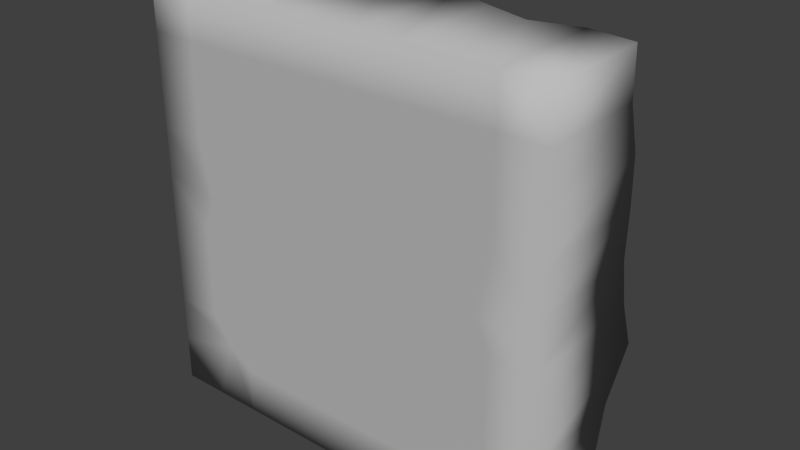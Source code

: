 # Source: Test_Terrain_01.blend  (saved by Blender 2.72.0; exported with 4.5.12 LTS)
import bpy
from mathutils import Matrix  # noqa: F401  (used for matrix-valued properties, if any)

bpy.ops.wm.read_factory_settings(use_empty=True)
scene = bpy.context.scene
scene.name = 'Scene'

# ---- collections
col_collection_1 = bpy.data.collections.new('Collection 1'); scene.collection.children.link(col_collection_1)

# ---- materials (node trees are filled in below, after node groups)
mat_grass = bpy.data.materials.new('Grass')
mat_grass.alpha_threshold = 0.0
mat_grass.use_transparent_shadow = False
mat_grass.diffuse_color = (0.2124, 0.8, 0.09842, 1.0)
mat_grass.roughness = 0.5
mat_stone = bpy.data.materials.new('Stone')
mat_stone.alpha_threshold = 0.0
mat_stone.use_transparent_shadow = False
mat_stone.diffuse_color = (0.5, 0.5, 0.5, 1.0)
mat_stone.roughness = 0.5

# ---- material node trees

# ---- world
world_world = bpy.data.worlds.new('World'); scene.world = world_world
world_world.color = (0.05088, 0.05088, 0.05088)
world_world.use_sun_shadow = False
world_world.sun_shadow_jitter_overblur = 0.0
world_world.cycles.sampling_method = 'MANUAL'
world_world.cycles.sample_map_resolution = 256

# ---- meshes
me_terrain = bpy.data.meshes.new('Terrain')
me_terrain.from_pydata([(15.64, 2.986, -9.58), (12.17, 2.871, -9.58), (8.698, 3.577, -9.58), (5.226, 4.075, -9.58), (1.754, 2.915, -9.58), (-1.718, 3.758, -9.58), (-5.19, 4.47, -9.58), (-8.663, 3.713, -9.58), (-12.13, 3.475, -9.58), (-15.61, 4.046, -9.58), (15.64, 2.729, -6.107), (10.61, 0.002369, -4.818), (8.698, 0.002369, -6.107), (5.226, 0.002369, -6.107), (1.754, 0.002369, -6.107), (-1.718, 0.002369, -6.107), (-5.19, 0.002369, -6.107), (-8.663, 0.002369, -6.107), (-10.57, 0.2328, -4.818), (-15.61, 3.558, -6.107), (15.64, 3.47, -2.635), (12.17, -0.3581, -2.635), (8.698, 0.002369, -2.635), (5.226, 0.002369, -2.635), (1.754, 0.002369, -2.635), (-1.718, 0.002369, -2.635), (-5.19, 0.002369, -2.635), (-8.663, 0.002369, -2.635), (-12.13, -0.2665, -2.635), (-15.61, 4.768, -2.635), (15.64, 5.804, 0.837), (12.17, 0.002369, 0.837), (8.698, 0.002369, 0.837), (5.226, 0.002369, 0.837), (1.754, 0.002369, 0.837), (-1.718, 0.002369, 0.837), (-5.19, 0.002369, 0.837), (-8.663, 0.002369, 0.837), (-12.13, 0.3063, 0.837), (-15.61, 7.289, 0.837), (15.64, 4.587, 4.309), (12.17, -0.4284, 4.309), (8.698, 0.002368, 4.309), (5.226, 0.002368, 4.309), (1.754, 0.002368, 4.309), (-1.718, 0.002368, 4.309), (-5.19, 0.002368, 4.309), (-8.663, 0.002368, 4.309), (-12.13, -0.1575, 4.309), (-15.61, 6.049, 4.309), (15.64, 3.967, 7.781), (11.21, 0.2884, 6.732), (8.698, 0.002368, 7.781), (5.226, 0.3866, 7.781), (1.754, -0.4232, 7.781), (-1.718, -0.4232, 7.781), (-5.19, -0.3301, 7.781), (-8.663, 0.2975, 7.781), (-11.18, 0.2642, 6.732), (-15.61, 4.773, 7.781), (15.64, 4.088, 11.25), (12.17, 3.887, 11.25), (8.698, 4.6, 11.25), (5.226, 3.019, 11.25), (1.754, 4.86, 11.25), (-1.718, 1.741, 11.25), (-5.19, 2.002, 11.25), (-8.663, 2.232, 11.25), (-12.13, 3.568, 11.25), (-15.61, 5.418, 11.25), (15.64, 3.99, 14.73), (12.17, 3.543, 14.73), (8.698, 6.826, 14.73), (5.226, 4.001, 14.73), (1.754, 7.548, 14.73), (-1.718, 7.378, 14.73), (-5.19, 6.04, 14.73), (-8.663, 6.048, 14.73), (-12.13, 6.848, 14.73), (-15.61, 8.206, 14.73), (15.64, 2.999, 18.2), (12.17, 2.77, 18.2), (8.698, 3.32, 18.2), (5.226, 5.588, 18.2), (1.754, 3.339, 18.2), (-1.718, 2.628, 18.2), (-5.19, 1.012, 18.2), (-8.663, 2.077, 18.2), (-12.13, 4.693, 18.2), (-15.61, 5.807, 18.2), (15.64, 2.874, 21.67), (12.17, 3.36, 21.67), (8.698, 2.477, 21.67), (5.226, 3.585, 21.67), (1.754, 4.871, 21.67), (-1.718, 1.816, 21.67), (-5.19, 0.7276, 21.67), (-8.663, 1.399, 21.67), (-12.13, 3.597, 21.67), (-15.61, 6.21, 21.67), (15.54, -4.952, -9.841), (12.07, -4.952, -9.841), (8.599, -4.952, -9.841), (5.127, -4.952, -9.841), (1.655, -4.952, -9.841), (-1.817, -4.952, -9.841), (-5.29, -4.952, -9.841), (-8.762, -4.952, -9.841), (-12.23, -4.952, -9.841), (-15.71, -4.952, -9.841), (15.54, -4.952, -6.369), (10.51, -4.952, -5.08), (8.599, -4.952, -6.369), (5.127, -4.952, -6.369), (1.655, -4.952, -6.369), (-1.817, -4.952, -6.369), (-5.29, -4.952, -6.369), (-8.762, -4.952, -6.369), (-10.67, -4.952, -5.08), (-15.71, -4.952, -6.369), (15.54, -4.952, -2.897), (12.07, -4.952, -2.897), (8.599, -4.952, -2.897), (5.127, -4.952, -2.897), (1.655, -4.952, -2.897), (-1.817, -4.952, -2.897), (-5.29, -4.952, -2.897), (-8.762, -4.952, -2.897), (-12.23, -4.952, -2.897), (-15.71, -4.952, -2.897), (15.54, -4.952, 0.5755), (12.07, -4.952, 0.5755), (8.599, -4.952, 0.5755), (5.127, -4.952, 0.5755), (1.655, -4.952, 0.5755), (-1.817, -4.952, 0.5755), (-5.29, -4.952, 0.5755), (-8.762, -4.952, 0.5755), (-12.23, -4.952, 0.5755), (-15.71, -4.952, 0.5755), (15.54, -4.952, 4.048), (12.07, -4.952, 4.048), (8.599, -4.952, 4.048), (5.127, -4.952, 4.048), (1.655, -4.952, 4.048), (-1.817, -4.952, 4.048), (-5.29, -4.952, 4.048), (-8.762, -4.952, 4.048), (-12.23, -4.952, 4.048), (-15.71, -4.952, 4.048), (15.54, -4.952, 7.52), (11.12, -4.952, 6.471), (8.599, -4.952, 7.52), (5.127, -4.952, 7.52), (1.655, -4.952, 7.52), (-1.817, -4.952, 7.52), (-5.29, -4.952, 7.52), (-8.762, -4.952, 7.52), (-11.28, -4.952, 6.471), (-15.71, -4.952, 7.52), (15.54, -4.952, 10.99), (12.07, -4.952, 10.99), (8.599, -4.952, 10.99), (5.127, -4.952, 10.99), (1.655, -4.952, 10.99), (-1.817, -4.952, 10.99), (-5.29, -4.952, 10.99), (-8.762, -4.952, 10.99), (-12.23, -4.952, 10.99), (-15.71, -4.952, 10.99), (15.54, -4.952, 14.46), (12.07, -4.952, 14.46), (8.599, -4.952, 14.46), (5.127, -4.952, 14.46), (1.655, -4.952, 14.46), (-1.817, -4.952, 14.46), (-5.29, -4.952, 14.46), (-8.762, -4.952, 14.46), (-12.23, -4.952, 14.46), (-15.71, -4.952, 14.46), (15.54, -4.952, 17.94), (12.07, -4.952, 17.94), (8.599, -4.952, 17.94), (5.127, -4.952, 17.94), (1.655, -4.952, 17.94), (-1.817, -4.952, 17.94), (-5.29, -4.952, 17.94), (-8.762, -4.952, 17.94), (-12.23, -4.952, 17.94), (-15.71, -4.952, 17.94), (15.54, -4.952, 21.41), (12.07, -4.952, 21.41), (8.599, -4.952, 21.41), (5.127, -4.952, 21.41), (1.655, -4.952, 21.41), (-1.817, -4.952, 21.41), (-5.29, -4.952, 21.41), (-8.762, -4.952, 21.41), (-12.23, -4.952, 21.41), (-15.71, -4.952, 21.41)], [], [(0, 1, 11, 10), (1, 2, 12, 11), (2, 3, 13, 12), (3, 4, 14, 13), (4, 5, 15, 14), (5, 6, 16, 15), (6, 7, 17, 16), (7, 8, 18, 17), (8, 9, 19, 18), (10, 11, 21, 20), (11, 12, 22, 21), (12, 13, 23, 22), (13, 14, 24, 23), (14, 15, 25, 24), (15, 16, 26, 25), (16, 17, 27, 26), (17, 18, 28, 27), (18, 19, 29, 28), (20, 21, 31, 30), (21, 22, 32, 31), (22, 23, 33, 32), (23, 24, 34, 33), (24, 25, 35, 34), (25, 26, 36, 35), (26, 27, 37, 36), (27, 28, 38, 37), (28, 29, 39, 38), (30, 31, 41, 40), (31, 32, 42, 41), (32, 33, 43, 42), (33, 34, 44, 43), (34, 35, 45, 44), (35, 36, 46, 45), (36, 37, 47, 46), (37, 38, 48, 47), (38, 39, 49, 48), (40, 41, 51, 50), (41, 42, 52, 51), (42, 43, 53, 52), (43, 44, 54, 53), (44, 45, 55, 54), (45, 46, 56, 55), (46, 47, 57, 56), (47, 48, 58, 57), (48, 49, 59, 58), (50, 51, 61, 60), (51, 52, 62, 61), (52, 53, 63, 62), (53, 54, 64, 63), (54, 55, 65, 64), (55, 56, 66, 65), (56, 57, 67, 66), (57, 58, 68, 67), (58, 59, 69, 68), (60, 61, 71, 70), (61, 62, 72, 71), (62, 63, 73, 72), (63, 64, 74, 73), (64, 65, 75, 74), (65, 66, 76, 75), (66, 67, 77, 76), (67, 68, 78, 77), (68, 69, 79, 78), (70, 71, 81, 80), (71, 72, 82, 81), (72, 73, 83, 82), (73, 74, 84, 83), (74, 75, 85, 84), (75, 76, 86, 85), (76, 77, 87, 86), (77, 78, 88, 87), (78, 79, 89, 88), (80, 81, 91, 90), (81, 82, 92, 91), (82, 83, 93, 92), (83, 84, 94, 93), (84, 85, 95, 94), (85, 86, 96, 95), (86, 87, 97, 96), (87, 88, 98, 97), (88, 89, 99, 98), (100, 110, 111, 101), (101, 111, 112, 102), (102, 112, 113, 103), (103, 113, 114, 104), (104, 114, 115, 105), (105, 115, 116, 106), (106, 116, 117, 107), (107, 117, 118, 108), (108, 118, 119, 109), (110, 120, 121, 111), (111, 121, 122, 112), (112, 122, 123, 113), (113, 123, 124, 114), (114, 124, 125, 115), (115, 125, 126, 116), (116, 126, 127, 117), (117, 127, 128, 118), (118, 128, 129, 119), (120, 130, 131, 121), (121, 131, 132, 122), (122, 132, 133, 123), (123, 133, 134, 124), (124, 134, 135, 125), (125, 135, 136, 126), (126, 136, 137, 127), (127, 137, 138, 128), (128, 138, 139, 129), (130, 140, 141, 131), (131, 141, 142, 132), (132, 142, 143, 133), (133, 143, 144, 134), (134, 144, 145, 135), (135, 145, 146, 136), (136, 146, 147, 137), (137, 147, 148, 138), (138, 148, 149, 139), (140, 150, 151, 141), (141, 151, 152, 142), (142, 152, 153, 143), (143, 153, 154, 144), (144, 154, 155, 145), (145, 155, 156, 146), (146, 156, 157, 147), (147, 157, 158, 148), (148, 158, 159, 149), (150, 160, 161, 151), (151, 161, 162, 152), (152, 162, 163, 153), (153, 163, 164, 154), (154, 164, 165, 155), (155, 165, 166, 156), (156, 166, 167, 157), (157, 167, 168, 158), (158, 168, 169, 159), (160, 170, 171, 161), (161, 171, 172, 162), (162, 172, 173, 163), (163, 173, 174, 164), (164, 174, 175, 165), (165, 175, 176, 166), (166, 176, 177, 167), (167, 177, 178, 168), (168, 178, 179, 169), (170, 180, 181, 171), (171, 181, 182, 172), (172, 182, 183, 173), (173, 183, 184, 174), (174, 184, 185, 175), (175, 185, 186, 176), (176, 186, 187, 177), (177, 187, 188, 178), (178, 188, 189, 179), (180, 190, 191, 181), (181, 191, 192, 182), (182, 192, 193, 183), (183, 193, 194, 184), (184, 194, 195, 185), (185, 195, 196, 186), (186, 196, 197, 187), (187, 197, 198, 188), (188, 198, 199, 189), (98, 198, 197, 97), (2, 102, 103, 3), (93, 193, 192, 92), (70, 170, 160, 60), (1, 101, 102, 2), (69, 169, 179, 79), (19, 119, 129, 29), (20, 120, 110, 10), (0, 100, 101, 1), (95, 195, 194, 94), (89, 189, 199, 99), (8, 108, 109, 9), (90, 190, 180, 80), (40, 140, 130, 30), (39, 139, 149, 49), (97, 197, 196, 96), (7, 107, 108, 8), (92, 192, 191, 91), (60, 160, 150, 50), (59, 159, 169, 69), (6, 106, 107, 7), (99, 199, 198, 98), (9, 109, 119, 19), (5, 105, 106, 6), (94, 194, 193, 93), (80, 180, 170, 70), (79, 179, 189, 89), (30, 130, 120, 20), (29, 129, 139, 39), (4, 104, 105, 5), (96, 196, 195, 95), (3, 103, 104, 4), (91, 191, 190, 90), (49, 149, 159, 59), (10, 110, 100, 0), (50, 150, 140, 40)])
me_terrain.polygons.foreach_set('use_smooth', [True] * 198)
me_terrain.polygons.foreach_set('material_index', [1, 1, 1, 1, 1, 1, 1, 1, 1, 1, 0, 0, 0, 0, 0, 0, 0, 1, 1, 0, 0, 0, 0, 0, 0, 0, 1, 1, 0, 0, 0, 0, 0, 0, 0, 1, 1, 0, 0, 0, 0, 0, 0, 0, 1, 1, 1, 1, 1, 1, 1, 1, 1, 1, 1, 1, 1, 1, 1, 1, 1, 1, 1, 1, 1, 1, 1, 1, 1, 1, 1, 1, 1, 1, 1, 1, 1, 1, 1, 1, 1, 1, 1, 1, 1, 1, 1, 1, 1, 1, 1, 1, 1, 1, 1, 1, 1, 1, 1, 1, 1, 1, 1, 1, 1, 1, 1, 1, 1, 1, 1, 1, 1, 1, 1, 1, 1, 1, 1, 1, 1, 1, 1, 1, 1, 1, 1, 1, 1, 1, 1, 1, 1, 1, 1, 1, 1, 1, 1, 1, 1, 1, 1, 1, 1, 1, 1, 1, 1, 1, 1, 1, 1, 1, 1, 1, 1, 1, 1, 1, 1, 1, 1, 1, 1, 1, 1, 1, 1, 1, 1, 1, 1, 1, 1, 1, 1, 1, 1, 1, 1, 1, 1, 1, 1, 1, 1, 1, 1, 1, 1, 1, 1, 1, 1, 1, 1, 1])
_uv = me_terrain.uv_layers.new(name='UVMap')
_uv.uv.foreach_set('vector', [0.0002027, 0.4689, 0.0002446, 0.4169, 0.07606, 0.3942, 0.05506, 0.4689, 0.0002446, 0.4169, 9.851e-05, 0.3648, 0.05572, 0.3656, 0.07606, 0.3942, 0.3866, 0.8401, 0.4414, 0.8326, 0.4414, 0.8918, 0.3865, 0.8919, 0.0, 0.3127, 0.0002813, 0.261, 0.05575, 0.2616, 0.05574, 0.3136, 0.0002813, 0.261, 0.0001039, 0.2088, 0.05577, 0.2097, 0.05575, 0.2616, 0.3292, 0.9366, 0.3179, 0.8846, 0.3865, 0.8847, 0.3865, 0.9366, 0.3179, 0.8846, 0.3299, 0.8326, 0.3865, 0.8327, 0.3865, 0.8847, 0.0001453, 0.1049, 0.0002156, 0.05297, 0.0761, 0.07704, 0.0558, 0.1057, 0.0002156, 0.05297, 0.0001003, 0.0008714, 0.05501, 0.0009808, 0.0761, 0.07704, 0.05506, 0.4689, 0.07606, 0.3942, 0.1106, 0.4176, 0.1097, 0.4688, 0.07606, 0.3942, 0.05572, 0.3656, 0.1105, 0.3656, 0.1106, 0.4176, 0.05572, 0.3656, 0.05574, 0.3136, 0.1105, 0.3136, 0.1105, 0.3656, 0.05574, 0.3136, 0.05575, 0.2616, 0.1106, 0.2616, 0.1105, 0.3136, 0.05575, 0.2616, 0.05577, 0.2097, 0.1106, 0.2097, 0.1106, 0.2616, 0.05577, 0.2097, 0.05578, 0.1577, 0.1106, 0.1577, 0.1106, 0.2097, 0.05578, 0.1577, 0.0558, 0.1057, 0.1106, 0.1057, 0.1106, 0.1577, 0.0558, 0.1057, 0.0761, 0.07704, 0.1107, 0.05379, 0.1106, 0.1057, 0.9936, 0.6569, 0.9346, 0.676, 0.9165, 0.6237, 1.0, 0.6245, 0.915, 0.676, 0.9787, 0.676, 0.9725, 0.7279, 0.8776, 0.7276, 0.1106, 0.4176, 0.1105, 0.3656, 0.1653, 0.3656, 0.1653, 0.4176, 0.1105, 0.3656, 0.1105, 0.3136, 0.1653, 0.3136, 0.1653, 0.3656, 0.1105, 0.3136, 0.1106, 0.2616, 0.1654, 0.2616, 0.1653, 0.3136, 0.1106, 0.2616, 0.1106, 0.2097, 0.1654, 0.2097, 0.1654, 0.2616, 0.1106, 0.2097, 0.1106, 0.1577, 0.1654, 0.1577, 0.1654, 0.2097, 0.1106, 0.1577, 0.1106, 0.1057, 0.1654, 0.1057, 0.1654, 0.1577, 0.1106, 0.1057, 0.1107, 0.05379, 0.1653, 0.05367, 0.1654, 0.1057, 1.0, 0.6245, 0.9165, 0.6237, 0.8776, 0.5712, 0.9918, 0.5724, 0.8776, 0.7276, 0.9725, 0.7279, 0.9787, 0.78, 0.8963, 0.7798, 0.1653, 0.4176, 0.1653, 0.3656, 0.2201, 0.3656, 0.2202, 0.4177, 0.1653, 0.3656, 0.1653, 0.3136, 0.2201, 0.3136, 0.2201, 0.3656, 0.1653, 0.3136, 0.1654, 0.2616, 0.2202, 0.2616, 0.2201, 0.3136, 0.1654, 0.2616, 0.1654, 0.2097, 0.2202, 0.2097, 0.2202, 0.2616, 0.1654, 0.2097, 0.1654, 0.1577, 0.2202, 0.1577, 0.2202, 0.2097, 0.1654, 0.1577, 0.1654, 0.1057, 0.2202, 0.1057, 0.2202, 0.1577, 0.1654, 0.1057, 0.1653, 0.05367, 0.2203, 0.05377, 0.2202, 0.1057, 0.9918, 0.5724, 0.8776, 0.5712, 0.898, 0.5195, 1.0, 0.5206, 0.8963, 0.7798, 0.9787, 0.78, 0.968, 0.816, 0.9055, 0.8319, 0.2202, 0.4177, 0.2201, 0.3656, 0.2749, 0.3656, 0.2583, 0.4032, 0.2201, 0.3656, 0.2201, 0.3136, 0.2749, 0.3135, 0.2749, 0.3656, 0.2201, 0.3136, 0.2202, 0.2616, 0.2751, 0.2617, 0.2749, 0.3135, 0.2202, 0.2616, 0.2202, 0.2097, 0.2751, 0.2098, 0.2751, 0.2617, 0.2202, 0.2097, 0.2202, 0.1577, 0.2751, 0.1578, 0.2751, 0.2098, 0.2202, 0.1577, 0.2202, 0.1057, 0.2749, 0.1057, 0.2751, 0.1578, 0.2202, 0.1057, 0.2203, 0.05377, 0.2584, 0.068, 0.2749, 0.1057, 1.0, 0.5206, 0.898, 0.5195, 0.919, 0.4678, 0.9952, 0.4841, 0.274, 0.4687, 0.2583, 0.4032, 0.3288, 0.4167, 0.3288, 0.4687, 0.3213, 0.8155, 0.3193, 0.7777, 0.3934, 0.7812, 0.3795, 0.8326, 0.3193, 0.7777, 0.328, 0.7261, 0.3712, 0.7281, 0.3934, 0.7812, 0.328, 0.7261, 0.3179, 0.6736, 0.4028, 0.6776, 0.3712, 0.7281, 0.3179, 0.6736, 0.3206, 0.6217, 0.3564, 0.6234, 0.4028, 0.6776, 0.2751, 0.2098, 0.2751, 0.1578, 0.3293, 0.1573, 0.3294, 0.2093, 0.2751, 0.1578, 0.2749, 0.1057, 0.3293, 0.1052, 0.3293, 0.1573, 0.2749, 0.1057, 0.2584, 0.068, 0.329, 0.05297, 0.3293, 0.1052, 0.2584, 0.068, 0.2739, 0.000734, 0.3286, 0.0005985, 0.329, 0.05297, 0.3288, 0.4687, 0.3288, 0.4167, 0.3837, 0.4168, 0.3836, 0.4687, 0.3288, 0.4167, 0.3287, 0.3646, 0.383, 0.3641, 0.3837, 0.4168, 0.3287, 0.3646, 0.3291, 0.313, 0.3836, 0.3128, 0.383, 0.3641, 0.3291, 0.313, 0.3287, 0.2606, 0.3828, 0.26, 0.3836, 0.3128, 0.4028, 0.6776, 0.3564, 0.6234, 0.4469, 0.6276, 0.4469, 0.6796, 0.3564, 0.6234, 0.3632, 0.5716, 0.4285, 0.5747, 0.4469, 0.6276, 0.3632, 0.5716, 0.3695, 0.5199, 0.4313, 0.5228, 0.4285, 0.5747, 0.3695, 0.5199, 0.3932, 0.4689, 0.4466, 0.4714, 0.4313, 0.5228, 0.329, 0.05297, 0.3286, 0.0005985, 0.3828, 0.0, 0.3831, 0.05227, 0.3836, 0.4687, 0.3837, 0.4168, 0.4387, 0.417, 0.4386, 0.4689, 0.3837, 0.4168, 0.383, 0.3641, 0.4386, 0.3649, 0.4387, 0.417, 0.383, 0.3641, 0.3836, 0.3128, 0.4381, 0.3124, 0.4386, 0.3649, 0.3836, 0.3128, 0.3828, 0.26, 0.4386, 0.2609, 0.4381, 0.3124, 0.9565, 0.8319, 0.9642, 0.8834, 0.8924, 0.8963, 0.8931, 0.8433, 0.9642, 0.8834, 0.9537, 0.9382, 0.8776, 0.9519, 0.8924, 0.8963, 0.9537, 0.9382, 0.9642, 0.9892, 0.9045, 1.0, 0.8776, 0.9519, 0.3832, 0.1044, 0.3831, 0.05227, 0.4384, 0.05274, 0.4389, 0.1053, 0.3831, 0.05227, 0.3828, 0.0, 0.4381, 0.0005223, 0.4384, 0.05274, 0.4386, 0.4689, 0.4387, 0.417, 0.4934, 0.4169, 0.4934, 0.4689, 0.4387, 0.417, 0.4386, 0.3649, 0.4936, 0.3651, 0.4934, 0.4169, 0.4386, 0.3649, 0.4381, 0.3124, 0.4933, 0.3129, 0.4936, 0.3651, 0.4381, 0.3124, 0.4386, 0.2609, 0.4931, 0.2606, 0.4933, 0.3129, 0.4386, 0.2609, 0.4388, 0.2091, 0.4938, 0.2093, 0.4931, 0.2606, 0.4388, 0.2091, 0.4392, 0.1575, 0.494, 0.1576, 0.4938, 0.2093, 0.4392, 0.1575, 0.4389, 0.1053, 0.4939, 0.1054, 0.494, 0.1576, 0.4389, 0.1053, 0.4384, 0.05274, 0.4934, 0.05298, 0.4939, 0.1054, 0.4384, 0.05274, 0.4381, 0.0005223, 0.4928, 0.0004392, 0.4934, 0.05298, 0.494, 0.0, 0.5488, 4.283e-08, 0.5692, 0.07535, 0.494, 0.05198, 0.494, 0.05198, 0.5692, 0.07535, 0.5488, 0.104, 0.494, 0.104, 0.494, 0.104, 0.5488, 0.104, 0.5488, 0.1559, 0.494, 0.1559, 0.494, 0.1559, 0.5488, 0.1559, 0.5488, 0.2079, 0.494, 0.2079, 0.494, 0.2079, 0.5488, 0.2079, 0.5488, 0.2599, 0.494, 0.2599, 0.494, 0.2599, 0.5488, 0.2599, 0.5488, 0.3119, 0.494, 0.3119, 0.494, 0.3119, 0.5488, 0.3119, 0.5488, 0.3639, 0.494, 0.3639, 0.494, 0.3639, 0.5488, 0.3639, 0.5692, 0.3925, 0.494, 0.4158, 0.494, 0.4158, 0.5692, 0.3925, 0.5488, 0.4678, 0.494, 0.4678, 0.5488, 4.283e-08, 0.6037, 4.283e-08, 0.6037, 0.05198, 0.5692, 0.07535, 0.5692, 0.07535, 0.6037, 0.05198, 0.6037, 0.104, 0.5488, 0.104, 0.5488, 0.104, 0.6037, 0.104, 0.6037, 0.1559, 0.5488, 0.1559, 0.5488, 0.1559, 0.6037, 0.1559, 0.6037, 0.2079, 0.5488, 0.2079, 0.5488, 0.2079, 0.6037, 0.2079, 0.6037, 0.2599, 0.5488, 0.2599, 0.5488, 0.2599, 0.6037, 0.2599, 0.6037, 0.3119, 0.5488, 0.3119, 0.5488, 0.3119, 0.6037, 0.3119, 0.6037, 0.3639, 0.5488, 0.3639, 0.5488, 0.3639, 0.6037, 0.3639, 0.6037, 0.4158, 0.5692, 0.3925, 0.5692, 0.3925, 0.6037, 0.4158, 0.6037, 0.4678, 0.5488, 0.4678, 0.6037, 4.283e-08, 0.6585, 4.283e-08, 0.6585, 0.05198, 0.6037, 0.05198, 0.6037, 0.05198, 0.6585, 0.05198, 0.6585, 0.104, 0.6037, 0.104, 0.6037, 0.104, 0.6585, 0.104, 0.6585, 0.1559, 0.6037, 0.1559, 0.6037, 0.1559, 0.6585, 0.1559, 0.6585, 0.2079, 0.6037, 0.2079, 0.6037, 0.2079, 0.6585, 0.2079, 0.6585, 0.2599, 0.6037, 0.2599, 0.6037, 0.2599, 0.6585, 0.2599, 0.6585, 0.3119, 0.6037, 0.3119, 0.6037, 0.3119, 0.6585, 0.3119, 0.6585, 0.3639, 0.6037, 0.3639, 0.6037, 0.3639, 0.6585, 0.3639, 0.6585, 0.4158, 0.6037, 0.4158, 0.6037, 0.4158, 0.6585, 0.4158, 0.6585, 0.4678, 0.6037, 0.4678, 0.6585, 4.283e-08, 0.7133, 5.711e-08, 0.7133, 0.05198, 0.6585, 0.05198, 0.6585, 0.05198, 0.7133, 0.05198, 0.7133, 0.104, 0.6585, 0.104, 0.6585, 0.104, 0.7133, 0.104, 0.7133, 0.1559, 0.6585, 0.1559, 0.6585, 0.1559, 0.7133, 0.1559, 0.7133, 0.2079, 0.6585, 0.2079, 0.6585, 0.2079, 0.7133, 0.2079, 0.7133, 0.2599, 0.6585, 0.2599, 0.6585, 0.2599, 0.7133, 0.2599, 0.7133, 0.3119, 0.6585, 0.3119, 0.6585, 0.3119, 0.7133, 0.3119, 0.7133, 0.3639, 0.6585, 0.3639, 0.6585, 0.3639, 0.7133, 0.3639, 0.7133, 0.4158, 0.6585, 0.4158, 0.6585, 0.4158, 0.7133, 0.4158, 0.7133, 0.4678, 0.6585, 0.4678, 0.7133, 5.711e-08, 0.7681, 5.711e-08, 0.7515, 0.0663, 0.7133, 0.05198, 0.7133, 0.05198, 0.7515, 0.0663, 0.7681, 0.104, 0.7133, 0.104, 0.7133, 0.104, 0.7681, 0.104, 0.7681, 0.1559, 0.7133, 0.1559, 0.7133, 0.1559, 0.7681, 0.1559, 0.7681, 0.2079, 0.7133, 0.2079, 0.7133, 0.2079, 0.7681, 0.2079, 0.7681, 0.2599, 0.7133, 0.2599, 0.7133, 0.2599, 0.7681, 0.2599, 0.7681, 0.3119, 0.7133, 0.3119, 0.7133, 0.3119, 0.7681, 0.3119, 0.7681, 0.3639, 0.7133, 0.3639, 0.7133, 0.3639, 0.7681, 0.3639, 0.7515, 0.4015, 0.7133, 0.4158, 0.7133, 0.4158, 0.7515, 0.4015, 0.7681, 0.4678, 0.7133, 0.4678, 0.7681, 5.711e-08, 0.8229, 5.711e-08, 0.8229, 0.05198, 0.7515, 0.0663, 0.7515, 0.0663, 0.8229, 0.05198, 0.8229, 0.104, 0.7681, 0.104, 0.7681, 0.104, 0.8229, 0.104, 0.8229, 0.1559, 0.7681, 0.1559, 0.7681, 0.1559, 0.8229, 0.1559, 0.8229, 0.2079, 0.7681, 0.2079, 0.7681, 0.2079, 0.8229, 0.2079, 0.8229, 0.2599, 0.7681, 0.2599, 0.7681, 0.2599, 0.8229, 0.2599, 0.8229, 0.3119, 0.7681, 0.3119, 0.7681, 0.3119, 0.8229, 0.3119, 0.8229, 0.3639, 0.7681, 0.3639, 0.7681, 0.3639, 0.8229, 0.3639, 0.8229, 0.4158, 0.7515, 0.4015, 0.7515, 0.4015, 0.8229, 0.4158, 0.8229, 0.4678, 0.7681, 0.4678, 0.8229, 5.711e-08, 0.8777, 5.711e-08, 0.8777, 0.05198, 0.8229, 0.05198, 0.8229, 0.05198, 0.8777, 0.05198, 0.8777, 0.104, 0.8229, 0.104, 0.8229, 0.104, 0.8777, 0.104, 0.8777, 0.1559, 0.8229, 0.1559, 0.8229, 0.1559, 0.8777, 0.1559, 0.8777, 0.2079, 0.8229, 0.2079, 0.8229, 0.2079, 0.8777, 0.2079, 0.8777, 0.2599, 0.8229, 0.2599, 0.8229, 0.2599, 0.8777, 0.2599, 0.8777, 0.3119, 0.8229, 0.3119, 0.8229, 0.3119, 0.8777, 0.3119, 0.8777, 0.3639, 0.8229, 0.3639, 0.8229, 0.3639, 0.8777, 0.3639, 0.8777, 0.4158, 0.8229, 0.4158, 0.8229, 0.4158, 0.8777, 0.4158, 0.8777, 0.4678, 0.8229, 0.4678, 0.8777, 5.711e-08, 0.9325, 5.711e-08, 0.9325, 0.05198, 0.8777, 0.05198, 0.8777, 0.05198, 0.9325, 0.05198, 0.9325, 0.104, 0.8777, 0.104, 0.8777, 0.104, 0.9325, 0.104, 0.9325, 0.1559, 0.8777, 0.1559, 0.8777, 0.1559, 0.9325, 0.1559, 0.9325, 0.2079, 0.8777, 0.2079, 0.8777, 0.2079, 0.9325, 0.2079, 0.9325, 0.2599, 0.8777, 0.2599, 0.8777, 0.2599, 0.9325, 0.2599, 0.9325, 0.3119, 0.8777, 0.3119, 0.8777, 0.3119, 0.9325, 0.3119, 0.9325, 0.3639, 0.8777, 0.3639, 0.8777, 0.3639, 0.9325, 0.3639, 0.9325, 0.4158, 0.8777, 0.4158, 0.8777, 0.4158, 0.9325, 0.4158, 0.9325, 0.4678, 0.8777, 0.4678, 0.9325, 5.711e-08, 0.9873, 8.566e-08, 0.9873, 0.05198, 0.9325, 0.05198, 0.9325, 0.05198, 0.9873, 0.05198, 0.9873, 0.104, 0.9325, 0.104, 0.9325, 0.104, 0.9873, 0.104, 0.9873, 0.1559, 0.9325, 0.1559, 0.9325, 0.1559, 0.9873, 0.1559, 0.9873, 0.2079, 0.9325, 0.2079, 0.9325, 0.2079, 0.9873, 0.2079, 0.9873, 0.2599, 0.9325, 0.2599, 0.9325, 0.2599, 0.9873, 0.2599, 0.9873, 0.3119, 0.9325, 0.3119, 0.9325, 0.3119, 0.9873, 0.3119, 0.9873, 0.3639, 0.9325, 0.3639, 0.9325, 0.3639, 0.9873, 0.3639, 0.9873, 0.4158, 0.9325, 0.4158, 0.9325, 0.4158, 0.9873, 0.4158, 0.9873, 0.4678, 0.9325, 0.4678, 0.8369, 0.8838, 0.7019, 0.8841, 0.7024, 0.8321, 0.8027, 0.8315, 0.1832, 0.5729, 0.3179, 0.5744, 0.3179, 0.6264, 0.1754, 0.6249, 0.8392, 0.6239, 0.7043, 0.6242, 0.7048, 0.5722, 0.8222, 0.5717, 0.02856, 0.5729, 0.1691, 0.5769, 0.1691, 0.6289, 0.027, 0.6249, 0.1944, 0.5209, 0.3179, 0.5224, 0.3179, 0.5744, 0.1832, 0.5729, 0.538, 0.7835, 0.7014, 0.7797, 0.7014, 0.8317, 0.494, 0.8354, 0.5673, 0.5236, 0.7014, 0.5198, 0.7014, 0.5718, 0.5482, 0.5756, 0.03673, 0.8328, 0.1691, 0.8368, 0.1691, 0.8888, 0.04839, 0.8848, 0.1926, 0.4689, 0.3179, 0.4704, 0.3179, 0.5224, 0.1944, 0.5209, 0.8103, 0.7276, 0.7034, 0.7282, 0.7038, 0.6762, 0.859, 0.676, 0.5318, 0.8875, 0.7014, 0.8836, 0.7014, 0.9356, 0.5255, 0.9394, 0.1848, 0.8848, 0.3179, 0.8863, 0.3179, 0.9383, 0.1758, 0.9368, 0.04611, 0.4689, 0.1691, 0.473, 0.1691, 0.5249, 0.04415, 0.5209, 0.01916, 0.7288, 0.1691, 0.7329, 0.1691, 0.7848, 0.0, 0.7808, 0.5085, 0.6275, 0.7014, 0.6238, 0.7014, 0.6757, 0.528, 0.6795, 0.8027, 0.8315, 0.7024, 0.8321, 0.7029, 0.7801, 0.7926, 0.7794, 0.1811, 0.8328, 0.3179, 0.8343, 0.3179, 0.8863, 0.1848, 0.8848, 0.8222, 0.5717, 0.7048, 0.5722, 0.7053, 0.5203, 0.8366, 0.5199, 0.027, 0.6249, 0.1691, 0.6289, 0.1691, 0.6809, 0.02891, 0.6768, 0.5481, 0.7315, 0.7014, 0.7277, 0.7014, 0.7797, 0.538, 0.7835, 0.1691, 0.7808, 0.3179, 0.7823, 0.3179, 0.8343, 0.1811, 0.8328, 0.8776, 0.9361, 0.7014, 0.9361, 0.7019, 0.8841, 0.8369, 0.8838, 0.5596, 0.4717, 0.7014, 0.4678, 0.7014, 0.5198, 0.5673, 0.5236, 0.1804, 0.7288, 0.3179, 0.7303, 0.3179, 0.7823, 0.1691, 0.7808, 0.859, 0.676, 0.7038, 0.6762, 0.7043, 0.6242, 0.8392, 0.6239, 0.04415, 0.5209, 0.1691, 0.5249, 0.1691, 0.5769, 0.02856, 0.5729, 0.494, 0.8354, 0.7014, 0.8317, 0.7014, 0.8836, 0.5318, 0.8875, 0.0, 0.7808, 0.1691, 0.7848, 0.1691, 0.8368, 0.03673, 0.8328, 0.5482, 0.5756, 0.7014, 0.5718, 0.7014, 0.6238, 0.5085, 0.6275, 0.1937, 0.6769, 0.3179, 0.6783, 0.3179, 0.7303, 0.1804, 0.7288, 0.7926, 0.7794, 0.7029, 0.7801, 0.7034, 0.7282, 0.8103, 0.7276, 0.1754, 0.6249, 0.3179, 0.6264, 0.3179, 0.6783, 0.1937, 0.6769, 0.8366, 0.5199, 0.7053, 0.5203, 0.7058, 0.4683, 0.8294, 0.4678, 0.528, 0.6795, 0.7014, 0.6757, 0.7014, 0.7277, 0.5481, 0.7315, 0.04839, 0.8848, 0.1691, 0.8888, 0.1691, 0.9408, 0.04435, 0.9367, 0.02891, 0.6768, 0.1691, 0.6809, 0.1691, 0.7329, 0.01916, 0.7288])
me_terrain.materials.append(mat_grass)
me_terrain.materials.append(mat_stone)
me_terrain.use_remesh_preserve_volume = False
me_terrain.use_remesh_preserve_attributes = False
me_terrain.use_mirror_vertex_groups = False
me_terrain.update()

# ---- objects
ob_terrain = bpy.data.objects.new('Terrain', me_terrain)

# ---- transforms, parenting, visibility, modifiers, constraints
ob_terrain.location = (0.0, 0.0, 0.0)
ob_terrain.lineart.crease_threshold = 0.0

# ---- collection membership
col_collection_1.objects.link(ob_terrain)

# ---- scene / render settings (as saved in the file)
scene.frame_start = 1; scene.frame_end = 250; scene.frame_set(1)
scene.render.engine = 'BLENDER_EEVEE_NEXT'
scene.render.resolution_percentage = 50
scene.render.dither_intensity = 0.0
scene.cycles.use_denoising = False
scene.cycles.samples = 10
scene.cycles.sampling_pattern = 'TABULATED_SOBOL'
scene.cycles.light_sampling_threshold = 0.0
scene.cycles.use_adaptive_sampling = False
scene.cycles.use_light_tree = False
scene.cycles.blur_glossy = 0.0
scene.cycles.pixel_filter_type = 'GAUSSIAN'
scene.cycles.sample_clamp_indirect = 0.0
scene.view_settings.view_transform = 'Standard'
bpy.context.view_layer.update()

# ---- added for rendering (the .blend has no active camera and no usable light): camera, sun
cam_auto = bpy.data.cameras.new('AutoCamera')
cam_auto.lens = 50.0
cam_auto.sensor_width = 36.0
cam_auto.clip_end = 1000.0
ob_auto_camera = bpy.data.objects.new('AutoCamera', cam_auto)
scene.collection.objects.link(ob_auto_camera)
ob_auto_camera.location = (42.858, -49.8408, 40.2264)
ob_auto_camera.rotation_euler = (1.09748, -7.21219e-08, 0.694738)
scene.camera = ob_auto_camera
light_auto_sun = bpy.data.lights.new('AutoSun', 'SUN')
light_auto_sun.energy = 3.0
light_auto_sun.angle = 0.0523599
ob_auto_sun = bpy.data.objects.new('AutoSun', light_auto_sun)
scene.collection.objects.link(ob_auto_sun)
ob_auto_sun.rotation_euler = (0.872665, 0.174533, 0.523599)
bpy.context.view_layer.update()
